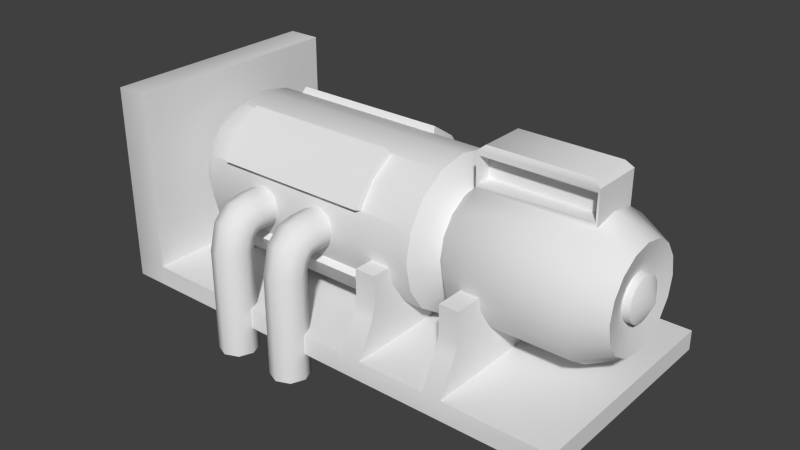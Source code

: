 # Source: Generator_L.blend  (saved by Blender 2.57.1; exported with 4.5.12 LTS)
import bpy
from mathutils import Matrix  # noqa: F401  (used for matrix-valued properties, if any)

bpy.ops.wm.read_factory_settings(use_empty=True)
scene = bpy.context.scene
scene.name = 'Scene'

# ---- collections
col_collection_2 = bpy.data.collections.new('Collection 2'); scene.collection.children.link(col_collection_2)

# ---- materials (node trees are filled in below, after node groups)
mat_generater_l = bpy.data.materials.new('Generater_L')
mat_generater_l.alpha_threshold = 0.0
mat_generater_l.use_transparent_shadow = False
mat_generater_l.roughness = 0.5
mat_generater_l.specular_intensity = 0.35
mat_generater_l.line_color = (0.0, 0.0, 0.0, 1.0)

# ---- material node trees

# ---- world
world_world = bpy.data.worlds.new('World'); scene.world = world_world
world_world.color = (0.05088, 0.05088, 0.05088)
world_world.use_sun_shadow = False
world_world.sun_shadow_jitter_overblur = 0.0
world_world.cycles.sampling_method = 'MANUAL'
world_world.cycles.sample_map_resolution = 256

# ---- meshes
me_cube_677 = bpy.data.meshes.new('Cube.677')
me_cube_677.from_pydata([(5.902, -2.744, -0.2416), (-5.902, -2.744, -0.2416), (5.902, -2.744, 0.2416), (-5.902, -2.744, 0.2416), (3.305, -2.744, -0.2416), (3.305, -2.744, 0.2416), (2.845, -2.744, -0.2416), (2.845, -2.744, 0.2416), (1.183, -2.744, -0.2416), (1.183, -2.744, 0.2416), (0.6869, -2.744, -0.2416), (0.6869, -2.744, 0.2416), (-5.078, -2.744, -0.2416), (-5.078, -2.744, 0.2416), (0.6869, -2.328, 1.014), (1.183, -2.328, 1.014), (2.845, -2.328, 1.014), (3.305, -2.328, 1.014), (3.305, -2.245, 1.337), (2.845, -2.245, 1.337), (1.183, -2.245, 1.337), (0.6869, -2.245, 1.337), (0.6869, -2.245, 2.045), (1.183, -2.245, 2.045), (2.845, -2.245, 2.045), (3.305, -2.245, 2.045), (-5.078, -2.744, 4.564), (-5.902, -2.744, 4.564), (-6.273, -2.41, 4.194), (-6.273, -2.41, 0.3974), (-6.273, -2.41, -0.02706), (2.452, -1.483e-06, 0.7046), (2.452, -0.6205, 0.828), (2.452, -1.147, 1.179), (2.452, -1.498, 1.706), (2.452, -1.621, 2.326), (2.452, -1.498, 2.946), (2.452, -1.147, 3.473), (2.452, -0.6205, 3.824), (2.452, -2.827e-07, 3.947), (5.221, -4.568e-06, 0.7046), (5.221, -0.6205, 0.828), (5.221, -1.147, 1.179), (5.221, -1.498, 1.706), (5.221, -1.621, 2.326), (5.221, -1.498, 2.946), (5.221, -1.147, 3.473), (5.221, -0.6205, 3.824), (5.221, 3.489e-06, 3.947), (5.985, 2.349e-06, 3.544), (5.985, -0.4659, 3.451), (5.985, -0.8609, 3.187), (5.985, -1.125, 2.792), (5.985, -1.218, 2.326), (5.985, -1.125, 1.86), (5.985, -0.8609, 1.465), (5.985, -0.4659, 1.201), (5.985, -3.701e-06, 1.108), (2.089, -5.165e-07, 3.572), (2.089, -0.4767, 3.477), (2.089, -0.8809, 3.207), (2.089, -1.151, 2.803), (2.089, -1.246, 2.326), (2.089, -1.151, 1.849), (2.089, -0.8809, 1.445), (2.089, -0.4767, 1.175), (2.089, -1.438e-06, 1.08), (1.674, -1.496e-06, 0.5036), (1.674, -0.6974, 0.6423), (1.674, -1.289, 1.037), (1.674, -1.684, 1.629), (1.674, -1.822, 2.326), (1.674, -1.684, 3.023), (1.674, -1.289, 3.615), (1.674, -0.6974, 4.01), (1.674, -1.47e-07, 4.148), (-4.119, -1.47e-07, 4.148), (-4.119, -0.6974, 4.01), (-4.119, -1.289, 3.615), (-4.119, -1.684, 3.023), (-4.119, -1.822, 2.326), (-4.119, -1.684, 1.629), (-4.119, -1.289, 1.037), (-4.119, -0.6974, 0.6423), (-4.019, -1.496e-06, 0.5036), (-4.618, -1.461e-06, 0.8395), (-4.618, -0.5689, 0.9526), (-4.618, -1.051, 1.275), (-4.618, -1.373, 1.757), (-4.618, -1.487, 2.326), (-4.618, -1.373, 2.895), (-4.618, -1.051, 3.377), (-4.618, -0.5689, 3.699), (-4.618, -3.611e-07, 3.813), (-4.618, -1.776e-06, 2.326), (-3.556, -0.7319, 0.6653), (0.3004, -0.7319, 0.6653), (-3.556, -1.289, 1.037), (-3.556, -1.661, 1.594), (0.3004, -1.661, 1.594), (-3.605, -1.67, 3.043), (0.3496, -1.67, 3.043), (-3.605, -1.289, 3.614), (-3.605, -0.7177, 3.996), (0.3496, -0.7177, 3.996), (0.3496, -1.289, 3.614), (0.3004, -1.289, 1.037), (0.2387, -0.8181, 0.5082), (0.2387, -1.415, 0.9069), (0.2387, -1.813, 1.503), (0.3102, -1.833, 3.103), (0.3102, -1.419, 3.722), (0.3102, -0.7993, 4.136), (-3.566, -0.7993, 4.136), (-3.566, -1.419, 3.722), (-3.566, -1.833, 3.103), (-3.494, -1.813, 1.503), (-3.494, -1.415, 0.9069), (-3.494, -0.8181, 0.5082), (2.452, -0.6205, 4.628), (5.221, -0.6205, 4.628), (5.221, 3.777e-05, 4.625), (2.452, 3.4e-05, 4.625), (2.507, -0.5958, 3.928), (2.507, -0.5958, 4.523), (5.166, -0.5958, 4.523), (5.166, -0.5958, 3.928), (5.166, -0.2479, 3.928), (2.507, -0.2479, 3.928), (5.166, -0.2479, 4.523), (2.507, -0.2479, 4.523), (5.831, -2.217e-06, 1.799), (5.831, -0.2018, 1.839), (5.831, -0.3729, 1.953), (5.831, -0.4872, 2.124), (5.831, -0.5273, 2.326), (5.831, -0.4872, 2.528), (5.831, -0.3729, 2.699), (5.831, -0.2018, 2.813), (5.831, 4.037e-07, 2.853), (6.008, 4.037e-07, 2.853), (6.008, -0.3729, 2.699), (6.008, -0.5273, 2.326), (6.008, -0.4872, 2.124), (6.008, -0.3729, 1.953), (6.008, -2.217e-06, 1.799), (6.008, -0.2018, 1.839), (6.008, -0.4872, 2.528), (6.008, -0.2018, 2.813), (6.263, -1.165e-06, 2.326), (-1.172, -2.201, 2.659), (-1.31, -2.201, 2.326), (-1.172, -2.201, 1.993), (-0.8389, -2.201, 1.855), (-0.5055, -2.201, 1.993), (-0.3674, -2.201, 2.326), (-0.5055, -2.201, 2.659), (-0.8389, -2.201, 2.797), (-1.172, -1.258, 2.659), (-1.31, -1.258, 2.326), (-1.172, -1.258, 1.993), (-0.8389, -1.258, 1.855), (-0.5055, -1.258, 1.993), (-0.3674, -1.258, 2.326), (-0.5055, -1.258, 2.659), (-0.8389, -1.258, 2.797), (-0.8389, -2.665, 2.694), (-0.5055, -2.602, 2.571), (-0.3674, -2.449, 2.275), (-0.5055, -2.296, 1.979), (-0.8389, -2.233, 1.856), (-1.172, -2.296, 1.979), (-1.31, -2.449, 2.275), (-1.172, -2.602, 2.571), (-0.8389, -3.037, 2.336), (-0.5055, -2.929, 2.25), (-0.3674, -2.668, 2.043), (-0.5055, -2.406, 1.836), (-0.8389, -2.298, 1.75), (-1.172, -2.406, 1.836), (-1.31, -2.668, 2.043), (-1.172, -2.929, 2.25), (-1.165, -3.101, 1.62), (-0.8389, -2.313, 1.619), (-0.5126, -3.101, 1.62), (-0.8389, -3.236, 1.62), (-0.3774, -2.774, 1.619), (-0.5126, -2.448, 1.619), (-1.165, -2.448, 1.619), (-1.3, -2.774, 1.619), (-1.165, -3.101, -0.8814), (-1.3, -2.774, -0.8817), (-1.165, -2.448, -0.882), (-0.8389, -2.313, -0.8822), (-0.5126, -2.448, -0.882), (-0.3774, -2.774, -0.8817), (-0.5126, -3.101, -0.8814), (-0.8389, -3.236, -0.8812), (-2.477, -3.236, -0.8812), (-2.151, -3.101, -0.8814), (-2.016, -2.774, -0.8817), (-2.151, -2.448, -0.882), (-2.477, -2.313, -0.8822), (-2.804, -2.448, -0.882), (-2.939, -2.774, -0.8817), (-2.804, -3.101, -0.8814), (-2.939, -2.774, 1.619), (-2.804, -2.448, 1.619), (-2.477, -2.313, 1.619), (-2.016, -2.774, 1.619), (-2.151, -3.101, 1.62), (-2.477, -3.236, 1.62), (-2.804, -3.101, 1.62), (-2.151, -2.448, 1.619), (-2.949, -2.668, 2.043), (-2.811, -2.406, 1.836), (-2.477, -2.298, 1.75), (-2.144, -2.406, 1.836), (-2.006, -2.668, 2.043), (-2.144, -2.929, 2.25), (-2.477, -3.037, 2.336), (-2.811, -2.929, 2.25), (-2.811, -2.602, 2.571), (-2.949, -2.449, 2.275), (-2.811, -2.296, 1.979), (-2.477, -2.233, 1.856), (-2.144, -2.296, 1.979), (-2.006, -2.449, 2.275), (-2.144, -2.602, 2.571), (-2.477, -2.665, 2.694), (-2.811, -1.258, 2.659), (-2.477, -1.258, 2.797), (-2.144, -1.258, 2.659), (-2.006, -1.258, 2.326), (-2.144, -1.258, 1.993), (-2.477, -1.258, 1.855), (-2.811, -1.258, 1.993), (-2.949, -1.258, 2.326), (-2.811, -2.201, 2.659), (-2.477, -2.201, 2.797), (-2.144, -2.201, 2.659), (-2.006, -2.201, 2.326), (-2.144, -2.201, 1.993), (-2.477, -2.201, 1.855), (-2.811, -2.201, 1.993), (-2.949, -2.201, 2.326), (2.622, -0.5445, 4.767), (2.622, 3.421e-05, 4.765), (5.051, -0.5445, 4.767), (5.051, 3.752e-05, 4.765), (-4.618, -1.461e-06, 0.01434), (-4.618, -0.5689, 0.01434), (-4.119, -0.6974, 0.01434), (-4.019, -1.496e-06, 0.01434), (5.902, -9.222e-08, -0.2416), (-5.902, 7.378e-07, -0.2416), (5.902, -1.568e-06, 0.2416), (3.305, -1.014e-06, 0.2416), (2.845, -1.014e-06, 0.2416), (1.183, -8.3e-07, 0.2416), (0.6869, -8.3e-07, 0.2416), (-5.078, 2.767e-07, 0.2416), (0.6869, -8.3e-07, 1.014), (1.183, -8.3e-07, 1.014), (2.845, -1.107e-06, 1.014), (3.305, -1.107e-06, 1.014), (3.305, -1.107e-06, 1.337), (2.845, -1.107e-06, 1.337), (1.183, -8.3e-07, 1.337), (0.6869, -8.3e-07, 1.337), (0.6869, -8.3e-07, 2.045), (1.183, -8.3e-07, 2.045), (2.845, -1.107e-06, 2.045), (3.305, -1.107e-06, 2.045), (-5.078, 2.767e-07, 4.564), (-5.902, 4.611e-07, 4.564), (-6.273, 4.611e-07, 4.194), (-6.273, 7.378e-07, -0.02706), (-6.273, 4.611e-07, 0.3974)], [], [(4, 0, 2, 5), (5, 7, 6, 4), (7, 9, 8, 6), (9, 11, 10, 8), (11, 13, 12, 10), (13, 3, 1, 12), (11, 9, 15, 14), (7, 5, 17, 16), (16, 17, 18, 19), (14, 15, 20, 21), (21, 20, 23, 22), (19, 18, 25, 24), (3, 13, 26, 27), (3, 27, 28, 29), (1, 3, 29, 30), (31, 40, 41, 32), (32, 41, 42, 33), (33, 42, 43, 34), (34, 43, 44, 35), (35, 44, 45, 36), (36, 45, 46, 37), (37, 46, 47, 38), (48, 47, 50, 49), (47, 46, 51, 50), (46, 45, 52, 51), (45, 44, 53, 52), (44, 43, 54, 53), (43, 42, 55, 54), (42, 41, 56, 55), (41, 40, 57, 56), (38, 39, 58, 59), (37, 38, 59, 60), (36, 37, 60, 61), (35, 36, 61, 62), (34, 35, 62, 63), (33, 34, 63, 64), (32, 33, 64, 65), (31, 32, 65, 66), (66, 65, 68, 67), (65, 64, 69, 68), (64, 63, 70, 69), (63, 62, 71, 70), (62, 61, 72, 71), (61, 60, 73, 72), (60, 59, 74, 73), (59, 58, 75, 74), (74, 75, 76, 77), (71, 72, 79, 80), (70, 71, 80, 81), (67, 68, 83, 84), (83, 82, 87, 86), (82, 81, 88, 87), (81, 80, 89, 88), (80, 79, 90, 89), (79, 78, 91, 90), (78, 77, 92, 91), (77, 76, 93, 92), (94, 85, 86), (94, 86, 87), (94, 87, 88), (94, 88, 89), (94, 89, 90), (94, 90, 91), (94, 91, 92), (94, 92, 93), (83, 68, 96, 95), (82, 83, 95, 97), (81, 82, 97, 98), (70, 81, 98, 99), (79, 72, 101, 100), (78, 79, 100, 102), (77, 78, 102, 103), (74, 77, 103, 104), (73, 74, 104, 105), (72, 73, 105, 101), (69, 70, 99, 106), (68, 69, 106, 96), (96, 106, 108, 107), (106, 99, 109, 108), (101, 105, 111, 110), (105, 104, 112, 111), (104, 103, 113, 112), (103, 102, 114, 113), (102, 100, 115, 114), (100, 101, 110, 115), (99, 98, 116, 109), (98, 97, 117, 116), (97, 95, 118, 117), (95, 96, 107, 118), (111, 112, 113, 114), (110, 111, 114, 115), (108, 109, 116, 117), (107, 108, 117, 118), (47, 48, 121, 120), (39, 38, 119, 122), (119, 38, 123, 124), (120, 119, 124, 125), (47, 120, 125, 126), (38, 47, 126, 123), (123, 126, 127, 128), (126, 125, 129, 127), (125, 124, 130, 129), (124, 123, 128, 130), (128, 127, 129, 130), (56, 57, 131, 132), (55, 56, 132, 133), (54, 55, 133, 134), (53, 54, 134, 135), (52, 53, 135, 136), (51, 52, 136, 137), (50, 51, 137, 138), (49, 50, 138, 139), (139, 138, 148, 140), (138, 137, 141, 148), (137, 136, 147, 141), (136, 135, 142, 147), (135, 134, 143, 142), (134, 133, 144, 143), (133, 132, 146, 144), (132, 131, 145, 146), (149, 146, 145), (149, 144, 146), (149, 143, 144), (149, 142, 143), (149, 147, 142), (149, 141, 147), (149, 148, 141), (149, 140, 148), (150, 158, 159, 151), (151, 159, 160, 152), (152, 160, 161, 153), (153, 161, 162, 154), (154, 162, 163, 155), (155, 163, 164, 156), (156, 164, 165, 157), (157, 165, 158, 150), (157, 150, 173, 166), (156, 157, 166, 167), (155, 156, 167, 168), (154, 155, 168, 169), (153, 154, 169, 170), (152, 153, 170, 171), (151, 152, 171, 172), (150, 151, 172, 173), (166, 173, 181, 174), (167, 166, 174, 175), (168, 167, 175, 176), (169, 168, 176, 177), (170, 169, 177, 178), (171, 170, 178, 179), (172, 171, 179, 180), (173, 172, 180, 181), (181, 180, 189, 182), (180, 179, 188, 189), (179, 178, 183, 188), (178, 177, 187, 183), (177, 176, 186, 187), (176, 175, 184, 186), (175, 174, 185, 184), (174, 181, 182, 185), (182, 189, 191, 190), (189, 188, 192, 191), (188, 183, 193, 192), (183, 187, 194, 193), (187, 186, 195, 194), (186, 184, 196, 195), (184, 185, 197, 196), (185, 182, 190, 197), (211, 212, 205, 198), (210, 211, 198, 199), (209, 210, 199, 200), (213, 209, 200, 201), (208, 213, 201, 202), (207, 208, 202, 203), (206, 207, 203, 204), (212, 206, 204, 205), (220, 221, 212, 211), (219, 220, 211, 210), (218, 219, 210, 209), (217, 218, 209, 213), (216, 217, 213, 208), (215, 216, 208, 207), (214, 215, 207, 206), (221, 214, 206, 212), (222, 223, 214, 221), (223, 224, 215, 214), (224, 225, 216, 215), (225, 226, 217, 216), (226, 227, 218, 217), (227, 228, 219, 218), (228, 229, 220, 219), (229, 222, 221, 220), (238, 245, 223, 222), (245, 244, 224, 223), (244, 243, 225, 224), (243, 242, 226, 225), (242, 241, 227, 226), (241, 240, 228, 227), (240, 239, 229, 228), (239, 238, 222, 229), (239, 231, 230, 238), (240, 232, 231, 239), (241, 233, 232, 240), (242, 234, 233, 241), (243, 235, 234, 242), (244, 236, 235, 243), (245, 237, 236, 244), (238, 230, 237, 245), (122, 119, 246, 247), (120, 121, 249, 248), (119, 120, 248, 246), (246, 248, 249, 247), (86, 85, 250, 251), (83, 86, 251, 252), (84, 83, 252, 253), (0, 254, 256, 2), (257, 5, 2, 256), (259, 9, 7, 258), (261, 13, 11, 260), (260, 11, 14, 262), (9, 259, 263, 15), (258, 7, 16, 264), (5, 257, 265, 17), (17, 265, 266, 18), (264, 16, 19, 267), (15, 263, 268, 20), (262, 14, 21, 269), (269, 21, 22, 270), (20, 268, 271, 23), (267, 19, 24, 272), (18, 266, 273, 25), (270, 22, 23, 271), (272, 24, 25, 273), (13, 261, 274, 26), (275, 27, 26, 274), (27, 275, 276, 28), (255, 1, 30, 277), (278, 29, 28, 276), (29, 278, 277, 30)])
me_cube_677.polygons.foreach_set('use_smooth', [True] * 239)
_uv = me_cube_677.uv_layers.new(name='UVTex')
_uv.uv.foreach_set('vector', [0.618, 0.4461, 0.6178, 0.5666, 0.5954, 0.5666, 0.5956, 0.4461, 0.5956, 0.4461, 0.5956, 0.4247, 0.618, 0.4248, 0.618, 0.4461, 0.5956, 0.4247, 0.5957, 0.3476, 0.6182, 0.3476, 0.618, 0.4248, 0.5957, 0.3476, 0.5958, 0.3246, 0.6182, 0.3246, 0.6182, 0.3476, 0.5958, 0.3246, 0.5962, 0.057, 0.6187, 0.05704, 0.6182, 0.3246, 0.5962, 0.057, 0.5963, 0.01878, 0.6187, 0.01881, 0.6187, 0.05704, 0.5958, 0.3246, 0.5957, 0.3476, 0.56, 0.3475, 0.5601, 0.3245, 0.5956, 0.4247, 0.5956, 0.4461, 0.5599, 0.446, 0.5599, 0.4247, 0.5599, 0.4247, 0.5599, 0.446, 0.5449, 0.446, 0.5449, 0.4246, 0.5601, 0.3245, 0.56, 0.3475, 0.5451, 0.3475, 0.5451, 0.3245, 0.5451, 0.3245, 0.5451, 0.3475, 0.5122, 0.3474, 0.5122, 0.3244, 0.5449, 0.4246, 0.5449, 0.446, 0.512, 0.4459, 0.5121, 0.4246, 0.5963, 0.01878, 0.5962, 0.057, 0.3956, 0.05666, 0.3957, 0.01844, 0.5963, 0.01878, 0.3957, 0.01844, 0.413, 0.001242, 0.5892, 0.001538, 0.6187, 0.01881, 0.5963, 0.01878, 0.5892, 0.001538, 0.6089, 0.001572, 0.6661, 0.6071, 0.8826, 0.6399, 0.8678, 0.6834, 0.6599, 0.6543, 0.6599, 0.6543, 0.8678, 0.6834, 0.8576, 0.7236, 0.654, 0.7005, 0.654, 0.7005, 0.8576, 0.7236, 0.8515, 0.7622, 0.6494, 0.7467, 0.6494, 0.7467, 0.8515, 0.7622, 0.8492, 0.8003, 0.6468, 0.7929, 0.6468, 0.7929, 0.8492, 0.8003, 0.851, 0.8391, 0.6452, 0.8393, 0.6452, 0.8393, 0.851, 0.8391, 0.8566, 0.8798, 0.6457, 0.8861, 0.6457, 0.8861, 0.8566, 0.8798, 0.867, 0.9244, 0.6467, 0.9335, 0.8983, 0.9682, 0.867, 0.9244, 0.9325, 0.8931, 0.9583, 0.9219, 0.867, 0.9244, 0.8566, 0.8798, 0.9177, 0.8626, 0.9325, 0.8931, 0.8566, 0.8798, 0.851, 0.8391, 0.9102, 0.8316, 0.9177, 0.8626, 0.851, 0.8391, 0.8492, 0.8003, 0.9061, 0.8004, 0.9102, 0.8316, 0.8492, 0.8003, 0.8515, 0.7622, 0.9083, 0.7692, 0.9061, 0.8004, 0.8515, 0.7622, 0.8576, 0.7236, 0.9154, 0.7378, 0.9083, 0.7692, 0.8576, 0.7236, 0.8678, 0.6834, 0.9274, 0.7062, 0.9154, 0.7378, 0.8678, 0.6834, 0.8826, 0.6399, 0.9486, 0.6758, 0.9274, 0.7062, 0.6467, 0.9335, 0.6432, 0.9814, 0.6032, 0.9732, 0.6011, 0.9329, 0.6457, 0.8861, 0.6467, 0.9335, 0.6011, 0.9329, 0.5996, 0.8864, 0.6452, 0.8393, 0.6457, 0.8861, 0.5996, 0.8864, 0.5998, 0.8387, 0.6468, 0.7929, 0.6452, 0.8393, 0.5998, 0.8387, 0.601, 0.7908, 0.6494, 0.7467, 0.6468, 0.7929, 0.601, 0.7908, 0.6041, 0.7426, 0.654, 0.7005, 0.6494, 0.7467, 0.6041, 0.7426, 0.6088, 0.6952, 0.6599, 0.6543, 0.654, 0.7005, 0.6088, 0.6952, 0.6154, 0.649, 0.6661, 0.6071, 0.6599, 0.6543, 0.6154, 0.649, 0.6233, 0.6082, 0.6233, 0.6082, 0.6154, 0.649, 0.5559, 0.6374, 0.566, 0.5828, 0.6154, 0.649, 0.6088, 0.6952, 0.5486, 0.6892, 0.5559, 0.6374, 0.6088, 0.6952, 0.6041, 0.7426, 0.5445, 0.7392, 0.5486, 0.6892, 0.6041, 0.7426, 0.601, 0.7908, 0.5416, 0.7888, 0.5445, 0.7392, 0.601, 0.7908, 0.5998, 0.8387, 0.5409, 0.8383, 0.5416, 0.7888, 0.5998, 0.8387, 0.5996, 0.8864, 0.5396, 0.888, 0.5409, 0.8383, 0.5996, 0.8864, 0.6011, 0.9329, 0.5421, 0.939, 0.5396, 0.888, 0.6011, 0.9329, 0.6032, 0.9732, 0.5469, 0.9922, 0.5421, 0.939, 0.5421, 0.939, 0.5469, 0.9922, 0.06996, 0.9922, 0.07352, 0.9372, 0.5416, 0.7888, 0.5409, 0.8383, 0.07557, 0.8303, 0.0751, 0.7768, 0.5445, 0.7392, 0.5416, 0.7888, 0.0751, 0.7768, 0.0741, 0.7225, 0.566, 0.5828, 0.5559, 0.6374, 0.0676, 0.606, 0.08046, 0.5493, 0.0676, 0.606, 0.0711, 0.6671, 0.01594, 0.6719, 0.006225, 0.6173, 0.0711, 0.6671, 0.0741, 0.7225, 0.02109, 0.7249, 0.01594, 0.6719, 0.0741, 0.7225, 0.0751, 0.7768, 0.02324, 0.7776, 0.02109, 0.7249, 0.0751, 0.7768, 0.07557, 0.8303, 0.02425, 0.8302, 0.02324, 0.7776, 0.07557, 0.8303, 0.07561, 0.8835, 0.02465, 0.8824, 0.02425, 0.8302, 0.07561, 0.8835, 0.07352, 0.9372, 0.02303, 0.9335, 0.02465, 0.8824, 0.07352, 0.9372, 0.06996, 0.9922, 0.01783, 0.9817, 0.02303, 0.9335, 0.5888, 0.2343, 0.5888, 0.3125, 0.5588, 0.3065, 0.5888, 0.2343, 0.5588, 0.3065, 0.5335, 0.2896, 0.5888, 0.2343, 0.5335, 0.2896, 0.5165, 0.2642, 0.5888, 0.2343, 0.5165, 0.2642, 0.5106, 0.2343, 0.5888, 0.2343, 0.5106, 0.2343, 0.5165, 0.2044, 0.5888, 0.2343, 0.5165, 0.2044, 0.5335, 0.179, 0.5888, 0.2343, 0.5335, 0.179, 0.5588, 0.162, 0.5888, 0.2343, 0.5588, 0.162, 0.5888, 0.1561, 0.0676, 0.606, 0.5559, 0.6374, 0.4417, 0.6306, 0.1184, 0.6115, 0.0711, 0.6671, 0.0676, 0.606, 0.1184, 0.6115, 0.1186, 0.666, 0.0741, 0.7225, 0.0711, 0.6671, 0.1186, 0.666, 0.1188, 0.719, 0.5445, 0.7392, 0.0741, 0.7225, 0.1188, 0.719, 0.4348, 0.7323, 0.07557, 0.8303, 0.5409, 0.8383, 0.4359, 0.8369, 0.117, 0.8323, 0.07561, 0.8835, 0.07557, 0.8303, 0.117, 0.8323, 0.1164, 0.8842, 0.07352, 0.9372, 0.07561, 0.8835, 0.1164, 0.8842, 0.1153, 0.9362, 0.5421, 0.939, 0.07352, 0.9372, 0.1153, 0.9362, 0.4354, 0.9387, 0.5396, 0.888, 0.5421, 0.939, 0.4354, 0.9387, 0.4355, 0.8878, 0.5409, 0.8383, 0.5396, 0.888, 0.4355, 0.8878, 0.4359, 0.8369, 0.5486, 0.6892, 0.5445, 0.7392, 0.4348, 0.7323, 0.4381, 0.6816, 0.5559, 0.6374, 0.5486, 0.6892, 0.4381, 0.6816, 0.4417, 0.6306, 0.01312, 0.02016, 0.1024, 0.01358, 0.1016, 0.03736, 0.02287, 0.03665, 0.1024, 0.01358, 0.1898, 0.02447, 0.1799, 0.03939, 0.1016, 0.03736, 0.2004, 0.02864, 0.2881, 0.02206, 0.2862, 0.04273, 0.2079, 0.0423, 0.2881, 0.02206, 0.3734, 0.03254, 0.3648, 0.04439, 0.2862, 0.04273, 0.3734, 0.03254, 0.3734, 0.4949, 0.3647, 0.4816, 0.3648, 0.04439, 0.3734, 0.4949, 0.2865, 0.5011, 0.2855, 0.4803, 0.3647, 0.4816, 0.2865, 0.5011, 0.2004, 0.4902, 0.2077, 0.478, 0.2855, 0.4803, 0.2004, 0.4902, 0.2004, 0.02864, 0.2079, 0.0423, 0.2077, 0.478, 0.1898, 0.02447, 0.1898, 0.493, 0.1798, 0.4765, 0.1799, 0.03939, 0.1898, 0.493, 0.1007, 0.4995, 0.1009, 0.4757, 0.1798, 0.4765, 0.1007, 0.4995, 0.01312, 0.4885, 0.02277, 0.4735, 0.1009, 0.4757, 0.01312, 0.4885, 0.01312, 0.02016, 0.02287, 0.03665, 0.02277, 0.4735, 0.2862, 0.04273, 0.3648, 0.04439, 0.3647, 0.4816, 0.2855, 0.4803, 0.2079, 0.0423, 0.2862, 0.04273, 0.2855, 0.4803, 0.2077, 0.478, 0.1016, 0.03736, 0.1799, 0.03939, 0.1798, 0.4765, 0.1009, 0.4757, 0.02287, 0.03665, 0.1016, 0.03736, 0.1009, 0.4757, 0.02277, 0.4735, 0.7525, 0.2319, 0.7813, 0.2375, 0.7814, 0.269, 0.7526, 0.2692, 0.7815, 0.2636, 0.8103, 0.2692, 0.8102, 0.2319, 0.7814, 0.2321, 0.9863, 0.1286, 0.949, 0.1287, 0.9539, 0.1312, 0.9815, 0.1312, 0.9865, 0.2571, 0.9863, 0.1286, 0.9815, 0.1312, 0.9817, 0.2546, 0.9492, 0.2572, 0.9865, 0.2571, 0.9817, 0.2546, 0.9541, 0.2546, 0.949, 0.1287, 0.9492, 0.2572, 0.9541, 0.2546, 0.9539, 0.1312, 0.9772, 0.1286, 0.9769, 0.005217, 0.993, 0.005168, 0.9934, 0.1286, 0.7848, 0.2252, 0.7849, 0.1976, 0.7688, 0.1975, 0.7687, 0.2251, 0.7289, 0.4703, 0.7285, 0.5937, 0.713, 0.5936, 0.7134, 0.4702, 0.7525, 0.2251, 0.7525, 0.1975, 0.7687, 0.1976, 0.7686, 0.2252, 0.949, 0.005217, 0.9492, 0.1286, 0.9769, 0.1286, 0.9766, 0.005171, 0.9274, 0.7062, 0.9486, 0.6758, 0.9891, 0.7226, 0.9771, 0.7361, 0.9154, 0.7378, 0.9274, 0.7062, 0.9771, 0.7361, 0.9691, 0.7557, 0.9083, 0.7692, 0.9154, 0.7378, 0.9691, 0.7557, 0.9637, 0.7766, 0.9061, 0.8004, 0.9083, 0.7692, 0.9637, 0.7766, 0.9617, 0.7993, 0.9102, 0.8316, 0.9061, 0.8004, 0.9617, 0.7993, 0.9647, 0.8219, 0.9177, 0.8626, 0.9102, 0.8316, 0.9647, 0.8219, 0.9708, 0.8423, 0.9325, 0.8931, 0.9177, 0.8626, 0.9708, 0.8423, 0.9806, 0.8593, 0.9583, 0.9219, 0.9325, 0.8931, 0.9806, 0.8593, 0.9938, 0.8716, 0.5753, 0.4212, 0.5669, 0.4136, 0.5736, 0.4076, 0.5816, 0.4136, 0.5669, 0.4136, 0.5603, 0.4045, 0.568, 0.4006, 0.5736, 0.4076, 0.5603, 0.4045, 0.5566, 0.3942, 0.5649, 0.3927, 0.568, 0.4006, 0.5566, 0.3942, 0.5561, 0.3834, 0.5643, 0.3844, 0.5649, 0.3927, 0.5561, 0.3834, 0.5588, 0.3731, 0.5663, 0.3764, 0.5643, 0.3844, 0.5588, 0.3731, 0.5643, 0.3642, 0.5704, 0.3693, 0.5663, 0.3764, 0.5643, 0.3642, 0.5717, 0.3573, 0.5765, 0.3636, 0.5704, 0.3693, 0.5717, 0.3573, 0.5799, 0.3519, 0.5845, 0.359, 0.5765, 0.3636, 0.5901, 0.3861, 0.5765, 0.3636, 0.5845, 0.359, 0.5901, 0.3861, 0.5704, 0.3693, 0.5765, 0.3636, 0.5901, 0.3861, 0.5663, 0.3764, 0.5704, 0.3693, 0.5901, 0.3861, 0.5643, 0.3844, 0.5663, 0.3764, 0.5901, 0.3861, 0.5649, 0.3927, 0.5643, 0.3844, 0.5901, 0.3861, 0.568, 0.4006, 0.5649, 0.3927, 0.5901, 0.3861, 0.5736, 0.4076, 0.568, 0.4006, 0.5901, 0.3861, 0.5816, 0.4136, 0.5736, 0.4076, 0.433, 0.5067, 0.4279, 0.5549, 0.4138, 0.5507, 0.4223, 0.5003, 0.4223, 0.5003, 0.4138, 0.5507, 0.3996, 0.5453, 0.4101, 0.4912, 0.4101, 0.4912, 0.3996, 0.5453, 0.3852, 0.5395, 0.3954, 0.484, 0.4936, 0.4883, 0.501, 0.5462, 0.4861, 0.5504, 0.4782, 0.4942, 0.4782, 0.4942, 0.4861, 0.5504, 0.4713, 0.5543, 0.4652, 0.5023, 0.4652, 0.5023, 0.4713, 0.5543, 0.4567, 0.5567, 0.454, 0.5077, 0.454, 0.5077, 0.4567, 0.5567, 0.4423, 0.557, 0.4433, 0.5097, 0.4433, 0.5097, 0.4423, 0.557, 0.4279, 0.5549, 0.433, 0.5067, 0.4433, 0.5097, 0.433, 0.5067, 0.4352, 0.4912, 0.4438, 0.4922, 0.454, 0.5077, 0.4433, 0.5097, 0.4438, 0.4922, 0.4526, 0.492, 0.4652, 0.5023, 0.454, 0.5077, 0.4526, 0.492, 0.4628, 0.4904, 0.4782, 0.4942, 0.4652, 0.5023, 0.4628, 0.4904, 0.4766, 0.4871, 0.4936, 0.4883, 0.4782, 0.4942, 0.4766, 0.4871, 0.494, 0.485, 0.4101, 0.4912, 0.3954, 0.484, 0.3954, 0.4809, 0.4119, 0.4845, 0.4223, 0.5003, 0.4101, 0.4912, 0.4119, 0.4845, 0.4252, 0.4888, 0.433, 0.5067, 0.4223, 0.5003, 0.4252, 0.4888, 0.4352, 0.4912, 0.4438, 0.4922, 0.4352, 0.4912, 0.4352, 0.4747, 0.4442, 0.4753, 0.4526, 0.492, 0.4438, 0.4922, 0.4442, 0.4753, 0.4532, 0.4753, 0.4628, 0.4904, 0.4526, 0.492, 0.4532, 0.4753, 0.4637, 0.4748, 0.4766, 0.4871, 0.4628, 0.4904, 0.4637, 0.4748, 0.4775, 0.4739, 0.494, 0.485, 0.4766, 0.4871, 0.4775, 0.4739, 0.495, 0.4748, 0.4119, 0.4845, 0.3954, 0.4809, 0.3949, 0.4713, 0.4116, 0.4717, 0.4252, 0.4888, 0.4119, 0.4845, 0.4116, 0.4717, 0.4249, 0.4735, 0.4352, 0.4912, 0.4252, 0.4888, 0.4249, 0.4735, 0.4352, 0.4747, 0.4352, 0.4747, 0.4249, 0.4735, 0.4219, 0.4521, 0.4335, 0.4482, 0.4249, 0.4735, 0.4116, 0.4717, 0.409, 0.4574, 0.4219, 0.4521, 0.4116, 0.4717, 0.3949, 0.4713, 0.3941, 0.4611, 0.409, 0.4574, 0.495, 0.4748, 0.4775, 0.4739, 0.4807, 0.4591, 0.4964, 0.4637, 0.4775, 0.4739, 0.4637, 0.4748, 0.4675, 0.4531, 0.4807, 0.4591, 0.4637, 0.4748, 0.4532, 0.4753, 0.4558, 0.4486, 0.4675, 0.4531, 0.4532, 0.4753, 0.4442, 0.4753, 0.4446, 0.4468, 0.4558, 0.4486, 0.4442, 0.4753, 0.4352, 0.4747, 0.4335, 0.4482, 0.4446, 0.4468, 0.4335, 0.4482, 0.4219, 0.4521, 0.4149, 0.3021, 0.4297, 0.3006, 0.4219, 0.4521, 0.409, 0.4574, 0.4001, 0.3038, 0.4149, 0.3021, 0.409, 0.4574, 0.3941, 0.4611, 0.3852, 0.3057, 0.4001, 0.3038, 0.4964, 0.4637, 0.4807, 0.4591, 0.4911, 0.2981, 0.5073, 0.2983, 0.4807, 0.4591, 0.4675, 0.4531, 0.4753, 0.2981, 0.4911, 0.2981, 0.4675, 0.4531, 0.4558, 0.4486, 0.4599, 0.2985, 0.4753, 0.2981, 0.4558, 0.4486, 0.4446, 0.4468, 0.4447, 0.2993, 0.4599, 0.2985, 0.4446, 0.4468, 0.4335, 0.4482, 0.4297, 0.3006, 0.4447, 0.2993, 0.4452, 0.1959, 0.434, 0.1973, 0.4308, 0.06448, 0.446, 0.06536, 0.4564, 0.1972, 0.4452, 0.1959, 0.446, 0.06536, 0.461, 0.06659, 0.468, 0.2008, 0.4564, 0.1972, 0.461, 0.06659, 0.4759, 0.06812, 0.4809, 0.2056, 0.468, 0.2008, 0.4759, 0.06812, 0.4908, 0.06984, 0.4959, 0.209, 0.4809, 0.2056, 0.4908, 0.06984, 0.5056, 0.07162, 0.4089, 0.2064, 0.3932, 0.2102, 0.3832, 0.06371, 0.3994, 0.06371, 0.4222, 0.2012, 0.4089, 0.2064, 0.3994, 0.06371, 0.4153, 0.06394, 0.434, 0.1973, 0.4222, 0.2012, 0.4153, 0.06394, 0.4308, 0.06448, 0.4455, 0.2211, 0.4364, 0.221, 0.434, 0.1973, 0.4452, 0.1959, 0.4545, 0.2206, 0.4455, 0.2211, 0.4452, 0.1959, 0.4564, 0.1972, 0.4648, 0.2196, 0.4545, 0.2206, 0.4564, 0.1972, 0.468, 0.2008, 0.4783, 0.2183, 0.4648, 0.2196, 0.468, 0.2008, 0.4809, 0.2056, 0.495, 0.2181, 0.4783, 0.2183, 0.4809, 0.2056, 0.4959, 0.209, 0.4121, 0.2195, 0.3945, 0.22, 0.3932, 0.2102, 0.4089, 0.2064, 0.4259, 0.2204, 0.4121, 0.2195, 0.4089, 0.2064, 0.4222, 0.2012, 0.4364, 0.221, 0.4259, 0.2204, 0.4222, 0.2012, 0.434, 0.1973, 0.437, 0.2357, 0.4267, 0.2342, 0.4259, 0.2204, 0.4364, 0.221, 0.4267, 0.2342, 0.4129, 0.2311, 0.4121, 0.2195, 0.4259, 0.2204, 0.4129, 0.2311, 0.3955, 0.2291, 0.3945, 0.22, 0.4121, 0.2195, 0.4944, 0.2266, 0.4778, 0.2295, 0.4783, 0.2183, 0.495, 0.2181, 0.4778, 0.2295, 0.4645, 0.2332, 0.4648, 0.2196, 0.4783, 0.2183, 0.4645, 0.2332, 0.4545, 0.2352, 0.4545, 0.2206, 0.4648, 0.2196, 0.4545, 0.2352, 0.4458, 0.236, 0.4455, 0.2211, 0.4545, 0.2206, 0.4458, 0.236, 0.437, 0.2357, 0.4364, 0.221, 0.4455, 0.2211, 0.4355, 0.2496, 0.4242, 0.2447, 0.4267, 0.2342, 0.437, 0.2357, 0.4242, 0.2447, 0.4113, 0.2374, 0.4129, 0.2311, 0.4267, 0.2342, 0.4113, 0.2374, 0.3958, 0.232, 0.3955, 0.2291, 0.4129, 0.2311, 0.4944, 0.2293, 0.4796, 0.2355, 0.4778, 0.2295, 0.4944, 0.2266, 0.4796, 0.2355, 0.4673, 0.2434, 0.4645, 0.2332, 0.4778, 0.2295, 0.4673, 0.2434, 0.4566, 0.249, 0.4545, 0.2352, 0.4645, 0.2332, 0.4566, 0.249, 0.4462, 0.2515, 0.4458, 0.236, 0.4545, 0.2352, 0.4462, 0.2515, 0.4355, 0.2496, 0.437, 0.2357, 0.4458, 0.236, 0.4462, 0.2515, 0.447, 0.2934, 0.4324, 0.2929, 0.4355, 0.2496, 0.4566, 0.249, 0.4613, 0.2916, 0.447, 0.2934, 0.4462, 0.2515, 0.4673, 0.2434, 0.4756, 0.2881, 0.4613, 0.2916, 0.4566, 0.249, 0.4796, 0.2355, 0.4898, 0.2835, 0.4756, 0.2881, 0.4673, 0.2434, 0.4944, 0.2293, 0.5043, 0.2785, 0.4898, 0.2835, 0.4796, 0.2355, 0.4113, 0.2374, 0.403, 0.2871, 0.388, 0.2832, 0.3958, 0.232, 0.4242, 0.2447, 0.4178, 0.2906, 0.403, 0.2871, 0.4113, 0.2374, 0.4355, 0.2496, 0.4324, 0.2929, 0.4178, 0.2906, 0.4242, 0.2447, 0.9799, 0.3969, 0.9511, 0.3969, 0.9546, 0.3891, 0.9799, 0.389, 0.9507, 0.2684, 0.9795, 0.2684, 0.9795, 0.2762, 0.9542, 0.2763, 0.9863, 0.1286, 0.9865, 0.2571, 0.993, 0.2492, 0.9928, 0.1365, 0.9546, 0.3891, 0.9542, 0.2763, 0.9795, 0.2762, 0.9799, 0.389, 0.8549, 0.2472, 0.8484, 0.2648, 0.8221, 0.2606, 0.8249, 0.2425, 0.8492, 0.2241, 0.8549, 0.2472, 0.8249, 0.2425, 0.8253, 0.2276, 0.8345, 0.2025, 0.8492, 0.2241, 0.8253, 0.2276, 0.8198, 0.2064, 0.6243, 0.5976, 0.6247, 0.4702, 0.6471, 0.4703, 0.6467, 0.5977, 0.8732, 0.2696, 0.8728, 0.3969, 0.7523, 0.3966, 0.7526, 0.2692, 0.9507, 0.2696, 0.9503, 0.3969, 0.8732, 0.3967, 0.8736, 0.2693, 0.7516, 0.2692, 0.6243, 0.2688, 0.6251, 0.001242, 0.7525, 0.001633, 0.92, 0.5243, 0.9204, 0.3969, 0.8845, 0.4162, 0.8842, 0.5242, 0.8649, 0.256, 0.8653, 0.1286, 0.9012, 0.1287, 0.9008, 0.2368, 0.836, 0.5243, 0.8363, 0.3969, 0.8004, 0.4162, 0.8001, 0.5242, 0.8649, 0.1286, 0.8653, 0.001242, 0.9012, 0.001352, 0.9008, 0.1094, 0.9008, 0.1094, 0.9012, 0.001352, 0.9162, 0.001398, 0.9158, 0.1056, 0.8001, 0.5242, 0.8004, 0.4162, 0.7854, 0.42, 0.7851, 0.5242, 0.9008, 0.2368, 0.9012, 0.1287, 0.9162, 0.1288, 0.9158, 0.233, 0.8842, 0.5242, 0.8845, 0.4162, 0.8695, 0.42, 0.8692, 0.5242, 0.8692, 0.5242, 0.8695, 0.42, 0.8367, 0.4199, 0.8363, 0.5241, 0.9158, 0.233, 0.9162, 0.1288, 0.949, 0.1289, 0.9487, 0.2331, 0.7851, 0.5242, 0.7854, 0.42, 0.7526, 0.4199, 0.7523, 0.5241, 0.9158, 0.1056, 0.9162, 0.001398, 0.949, 0.001499, 0.9487, 0.1057, 0.7523, 0.4703, 0.7519, 0.5745, 0.7289, 0.5744, 0.7292, 0.4702, 0.6688, 0.4703, 0.6685, 0.5745, 0.6471, 0.5744, 0.6474, 0.4702, 0.6249, 0.2692, 0.7523, 0.2696, 0.7516, 0.4702, 0.6243, 0.4698, 0.938, 0.5244, 0.9376, 0.3971, 0.9758, 0.3969, 0.9762, 0.5243, 0.9376, 0.3971, 0.938, 0.5244, 0.9208, 0.5245, 0.9204, 0.4126, 0.9938, 0.3998, 0.9934, 0.522, 0.9762, 0.5043, 0.9766, 0.3969, 0.7525, 0.1775, 0.8644, 0.1778, 0.8649, 0.001585, 0.7531, 0.001242, 0.8644, 0.1778, 0.7525, 0.1775, 0.7525, 0.1972, 0.8643, 0.1975])
me_cube_677.materials.append(mat_generater_l)
me_cube_677.use_remesh_preserve_volume = False
me_cube_677.use_remesh_preserve_attributes = False
me_cube_677.use_mirror_vertex_groups = False
me_cube_677.update()

# ---- objects
ob_generator_l = bpy.data.objects.new('Generator_L', me_cube_677)

# ---- transforms, parenting, visibility, modifiers, constraints
ob_generator_l.location = (0.0, 0.0, 0.0)
ob_generator_l.lock_rotations_4d = False
ob_generator_l.empty_display_type = 'ARROWS'
ob_generator_l.lineart.crease_threshold = 0.0
_m = ob_generator_l.modifiers.new('Mirror', 'MIRROR')
_m.use_axis = (False, True, False)
_m.use_clip = True
_m = ob_generator_l.modifiers.new('EdgeSplit', 'EDGE_SPLIT')
_m.split_angle = 0.8727

# ---- collection membership
col_collection_2.objects.link(ob_generator_l)

# ---- scene / render settings (as saved in the file)
scene.frame_start = 1; scene.frame_end = 250; scene.frame_set(1)
scene.render.engine = 'BLENDER_EEVEE_NEXT'
scene.render.image_settings.color_mode = 'RGB'
scene.render.image_settings.compression = 90
scene.render.resolution_percentage = 50
scene.render.dither_intensity = 0.0
scene.render.bake_margin = 2
scene.render.bake_bias = 0.0
scene.cycles.use_denoising = False
scene.cycles.samples = 10
scene.cycles.sampling_pattern = 'TABULATED_SOBOL'
scene.cycles.light_sampling_threshold = 0.0
scene.cycles.use_adaptive_sampling = False
scene.cycles.use_light_tree = False
scene.cycles.blur_glossy = 0.0
scene.cycles.volume_bounces = 1
scene.cycles.pixel_filter_type = 'GAUSSIAN'
scene.cycles.sample_clamp_indirect = 0.0
scene.view_settings.view_transform = 'Standard'
bpy.context.view_layer.update()

# ---- added for rendering (the .blend has no active camera and no usable light): camera, sun
cam_auto = bpy.data.cameras.new('AutoCamera')
cam_auto.lens = 50.0
cam_auto.sensor_width = 36.0
cam_auto.clip_end = 1000.0
ob_auto_camera = bpy.data.objects.new('AutoCamera', cam_auto)
scene.collection.objects.link(ob_auto_camera)
ob_auto_camera.location = (14.0557, -16.8726, 13.1908)
ob_auto_camera.rotation_euler = (1.09748, -7.21219e-08, 0.694738)
scene.camera = ob_auto_camera
light_auto_sun = bpy.data.lights.new('AutoSun', 'SUN')
light_auto_sun.energy = 3.0
light_auto_sun.angle = 0.0523599
ob_auto_sun = bpy.data.objects.new('AutoSun', light_auto_sun)
scene.collection.objects.link(ob_auto_sun)
ob_auto_sun.rotation_euler = (0.872665, 0.174533, 0.523599)
bpy.context.view_layer.update()

